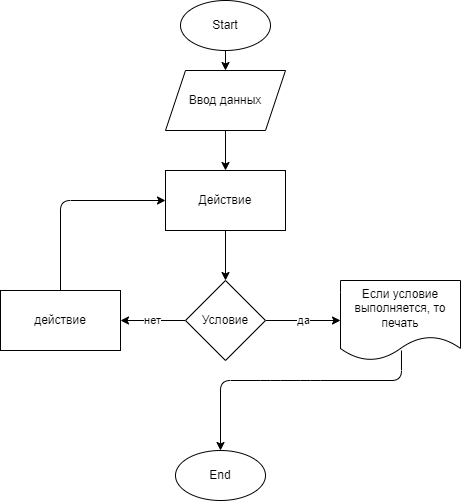

The diagram above was exported from draw.io. Its source (the exported page's mxGraphModel, read from the mxfile embedded in the PNG):
<mxGraphModel dx="755" dy="529" grid="1" gridSize="10" guides="1" tooltips="1" connect="1" arrows="1" fold="1" page="1" pageScale="1" pageWidth="827" pageHeight="1169" math="0" shadow="0">
  <root>
    <mxCell id="0" />
    <mxCell id="1" parent="0" />
    <mxCell id="7" value="" style="edgeStyle=none;html=1;" parent="1" source="3" target="6" edge="1">
      <mxGeometry relative="1" as="geometry" />
    </mxCell>
    <mxCell id="3" value="Start" style="ellipse;whiteSpace=wrap;html=1;" parent="1" vertex="1">
      <mxGeometry x="330" y="10" width="90" height="50" as="geometry" />
    </mxCell>
    <mxCell id="4" value="End" style="ellipse;whiteSpace=wrap;html=1;" parent="1" vertex="1">
      <mxGeometry x="325" y="460" width="90" height="50" as="geometry" />
    </mxCell>
    <mxCell id="9" value="" style="edgeStyle=none;html=1;" parent="1" source="6" target="8" edge="1">
      <mxGeometry relative="1" as="geometry" />
    </mxCell>
    <mxCell id="6" value="Ввод данных" style="shape=parallelogram;perimeter=parallelogramPerimeter;whiteSpace=wrap;html=1;fixedSize=1;" parent="1" vertex="1">
      <mxGeometry x="315" y="80" width="120" height="60" as="geometry" />
    </mxCell>
    <mxCell id="11" style="edgeStyle=none;html=1;entryX=0.5;entryY=0;entryDx=0;entryDy=0;" parent="1" source="8" target="10" edge="1">
      <mxGeometry relative="1" as="geometry" />
    </mxCell>
    <mxCell id="8" value="Действие" style="whiteSpace=wrap;html=1;" parent="1" vertex="1">
      <mxGeometry x="315" y="180" width="120" height="60" as="geometry" />
    </mxCell>
    <mxCell id="13" value="да" style="edgeStyle=none;html=1;entryX=0;entryY=0.5;entryDx=0;entryDy=0;" parent="1" source="10" target="12" edge="1">
      <mxGeometry relative="1" as="geometry" />
    </mxCell>
    <mxCell id="17" value="нет" style="edgeStyle=none;html=1;" parent="1" source="10" target="16" edge="1">
      <mxGeometry relative="1" as="geometry" />
    </mxCell>
    <mxCell id="10" value="Условие" style="rhombus;whiteSpace=wrap;html=1;" parent="1" vertex="1">
      <mxGeometry x="335" y="290" width="80" height="80" as="geometry" />
    </mxCell>
    <mxCell id="20" style="edgeStyle=none;html=1;entryX=0.5;entryY=0;entryDx=0;entryDy=0;exitX=0.508;exitY=0.875;exitDx=0;exitDy=0;exitPerimeter=0;" parent="1" source="12" target="4" edge="1">
      <mxGeometry relative="1" as="geometry">
        <mxPoint x="550" y="390" as="sourcePoint" />
        <Array as="points">
          <mxPoint x="551" y="390" />
          <mxPoint x="460" y="390" />
          <mxPoint x="420" y="390" />
          <mxPoint x="370" y="390" />
        </Array>
      </mxGeometry>
    </mxCell>
    <mxCell id="12" value="Если условие выполняется, то печать" style="shape=document;whiteSpace=wrap;html=1;boundedLbl=1;" parent="1" vertex="1">
      <mxGeometry x="490" y="290" width="120" height="80" as="geometry" />
    </mxCell>
    <mxCell id="19" style="edgeStyle=none;html=1;entryX=0;entryY=0.5;entryDx=0;entryDy=0;" parent="1" source="16" target="8" edge="1">
      <mxGeometry relative="1" as="geometry">
        <Array as="points">
          <mxPoint x="210" y="210" />
        </Array>
      </mxGeometry>
    </mxCell>
    <mxCell id="16" value="действие" style="whiteSpace=wrap;html=1;" parent="1" vertex="1">
      <mxGeometry x="150" y="300" width="120" height="60" as="geometry" />
    </mxCell>
  </root>
</mxGraphModel>